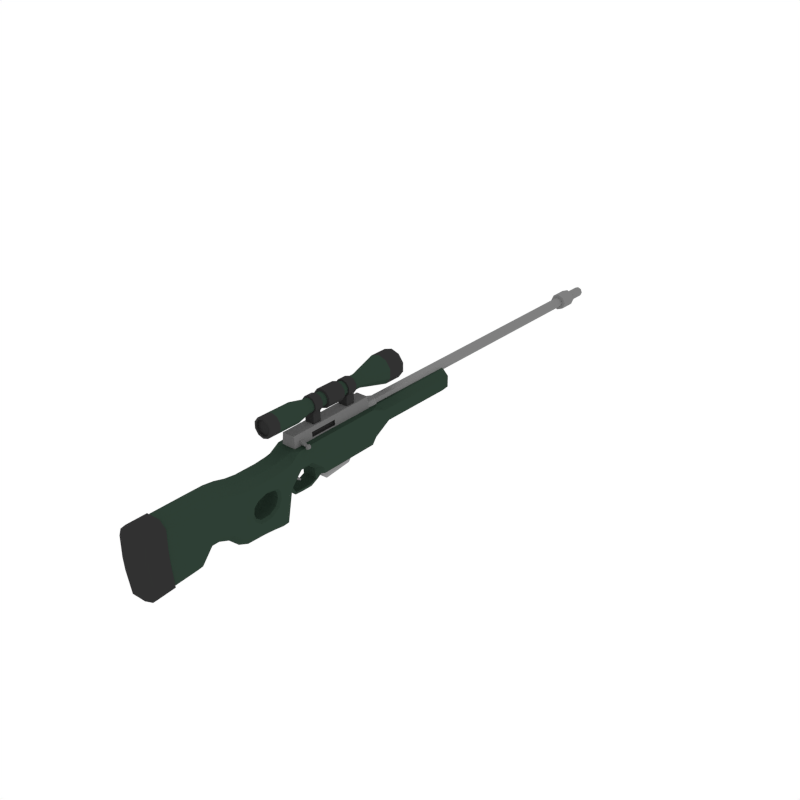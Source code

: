 # Source: SniperRifle.blend  (saved by Blender 2.76.0; exported with 4.5.12 LTS)
import bpy
from mathutils import Matrix  # noqa: F401  (used for matrix-valued properties, if any)

bpy.ops.wm.read_factory_settings(use_empty=True)
scene = bpy.context.scene
scene.name = 'Scene'

# ---- collections
col_collection_1 = bpy.data.collections.new('Collection 1'); scene.collection.children.link(col_collection_1)

# ---- materials (node trees are filled in below, after node groups)
mat_lightwood = bpy.data.materials.new('LightWood')
mat_lightwood.alpha_threshold = 0.0
mat_lightwood.roughness = 0.5
mat_black = bpy.data.materials.new('Black')
mat_black.alpha_threshold = 0.0
mat_black.roughness = 0.5
mat_metal = bpy.data.materials.new('Metal')
mat_metal.alpha_threshold = 0.0
mat_metal.roughness = 0.5
mat_darkwood = bpy.data.materials.new('DarkWood')
mat_darkwood.alpha_threshold = 0.0
mat_darkwood.roughness = 0.5
mat_barrels = bpy.data.materials.new('Barrels')
mat_barrels.alpha_threshold = 0.0
mat_barrels.roughness = 0.5
mat_bulletyellow = bpy.data.materials.new('BulletYellow')
mat_bulletyellow.alpha_threshold = 0.0
mat_bulletyellow.roughness = 0.5
mat_bulletorange = bpy.data.materials.new('BulletOrange')
mat_bulletorange.alpha_threshold = 0.0
mat_bulletorange.roughness = 0.5
mat_trigger = bpy.data.materials.new('Trigger')
mat_trigger.alpha_threshold = 0.0
mat_trigger.roughness = 0.5
mat_barrel = bpy.data.materials.new('Barrel')
mat_barrel.alpha_threshold = 0.0
mat_barrel.roughness = 0.5
mat_green = bpy.data.materials.new('Green')
mat_green.alpha_threshold = 0.0
mat_green.roughness = 0.5
mat_magazine = bpy.data.materials.new('Magazine')
mat_magazine.alpha_threshold = 0.0
mat_magazine.roughness = 0.5

# ---- material node trees
mat_lightwood.use_nodes = True; mat_lightwood.node_tree.nodes.clear()
_N = mat_lightwood.node_tree.nodes; _L = mat_lightwood.node_tree.links
n0 = _N.new('ShaderNodeOutputMaterial'); n0.name = 'Material Output'; n0.location = (300, 300)
n1 = _N.new('ShaderNodeBsdfDiffuse'); n1.name = 'Diffuse BSDF'; n1.location = (10, 300)
n1.inputs[0].default_value = (0.3343, 0.1491, 0.0742, 1.0)
_L.new(n1.outputs[0], n0.inputs[0])
n0.is_active_output = True
mat_black.use_nodes = True; mat_black.node_tree.nodes.clear()
_N = mat_black.node_tree.nodes; _L = mat_black.node_tree.links
n0 = _N.new('ShaderNodeOutputMaterial'); n0.name = 'Material Output'; n0.location = (300, 300)
n1 = _N.new('ShaderNodeBsdfDiffuse'); n1.name = 'Diffuse BSDF'; n1.location = (10, 300)
n1.inputs[0].default_value = (0.03106, 0.03106, 0.03106, 1.0)
_L.new(n1.outputs[0], n0.inputs[0])
n0.is_active_output = True
mat_metal.use_nodes = True; mat_metal.node_tree.nodes.clear()
_N = mat_metal.node_tree.nodes; _L = mat_metal.node_tree.links
n0 = _N.new('ShaderNodeOutputMaterial'); n0.name = 'Material Output'; n0.location = (300, 300)
n1 = _N.new('ShaderNodeBsdfDiffuse'); n1.name = 'Diffuse BSDF'; n1.location = (10, 300)
n1.inputs[0].default_value = (0.1683, 0.1683, 0.1683, 1.0)
n1.inputs[1].default_value = 0.2
_L.new(n1.outputs[0], n0.inputs[0])
n0.is_active_output = True
mat_darkwood.use_nodes = True; mat_darkwood.node_tree.nodes.clear()
_N = mat_darkwood.node_tree.nodes; _L = mat_darkwood.node_tree.links
n0 = _N.new('ShaderNodeOutputMaterial'); n0.name = 'Material Output'; n0.location = (300, 300)
n1 = _N.new('ShaderNodeBsdfDiffuse'); n1.name = 'Diffuse BSDF'; n1.location = (10, 300)
n1.inputs[0].default_value = (0.06372, 0.03752, 0.02152, 1.0)
_L.new(n1.outputs[0], n0.inputs[0])
n0.is_active_output = True
mat_barrels.use_nodes = True; mat_barrels.node_tree.nodes.clear()
_N = mat_barrels.node_tree.nodes; _L = mat_barrels.node_tree.links
n0 = _N.new('ShaderNodeOutputMaterial'); n0.name = 'Material Output'; n0.location = (300, 300)
n1 = _N.new('ShaderNodeBsdfDiffuse'); n1.name = 'Diffuse BSDF'; n1.location = (10, 300)
n1.inputs[0].default_value = (0.4575, 0.4575, 0.4575, 1.0)
_L.new(n1.outputs[0], n0.inputs[0])
n0.is_active_output = True
mat_bulletyellow.use_nodes = True; mat_bulletyellow.node_tree.nodes.clear()
_N = mat_bulletyellow.node_tree.nodes; _L = mat_bulletyellow.node_tree.links
n0 = _N.new('ShaderNodeOutputMaterial'); n0.name = 'Material Output'; n0.location = (300, 300)
n1 = _N.new('ShaderNodeBsdfDiffuse'); n1.name = 'Diffuse BSDF'; n1.location = (10, 300)
n1.inputs[0].default_value = (0.8, 0.5449, 0.1592, 1.0)
_L.new(n1.outputs[0], n0.inputs[0])
n0.is_active_output = True
mat_bulletorange.use_nodes = True; mat_bulletorange.node_tree.nodes.clear()
_N = mat_bulletorange.node_tree.nodes; _L = mat_bulletorange.node_tree.links
n0 = _N.new('ShaderNodeOutputMaterial'); n0.name = 'Material Output'; n0.location = (300, 300)
n1 = _N.new('ShaderNodeBsdfDiffuse'); n1.name = 'Diffuse BSDF'; n1.location = (10, 300)
n1.inputs[0].default_value = (0.8, 0.2306, 0.08853, 1.0)
_L.new(n1.outputs[0], n0.inputs[0])
n0.is_active_output = True
mat_trigger.use_nodes = True; mat_trigger.node_tree.nodes.clear()
_N = mat_trigger.node_tree.nodes; _L = mat_trigger.node_tree.links
n0 = _N.new('ShaderNodeOutputMaterial'); n0.name = 'Material Output'; n0.location = (300, 300)
n1 = _N.new('ShaderNodeBsdfDiffuse'); n1.name = 'Diffuse BSDF'; n1.location = (10, 300)
n1.inputs[0].default_value = (0.2266, 0.2266, 0.2266, 1.0)
_L.new(n1.outputs[0], n0.inputs[0])
n0.is_active_output = True
mat_barrel.use_nodes = True; mat_barrel.node_tree.nodes.clear()
_N = mat_barrel.node_tree.nodes; _L = mat_barrel.node_tree.links
n0 = _N.new('ShaderNodeOutputMaterial'); n0.name = 'Material Output'; n0.location = (300, 300)
n1 = _N.new('ShaderNodeBsdfDiffuse'); n1.name = 'Diffuse BSDF'; n1.location = (10, 300)
n1.inputs[0].default_value = (0.2203, 0.2203, 0.2203, 1.0)
n1.inputs[1].default_value = 0.2083
_L.new(n1.outputs[0], n0.inputs[0])
n0.is_active_output = True
mat_green.use_nodes = True; mat_green.node_tree.nodes.clear()
_N = mat_green.node_tree.nodes; _L = mat_green.node_tree.links
n0 = _N.new('ShaderNodeOutputMaterial'); n0.name = 'Material Output'; n0.location = (300, 300)
n1 = _N.new('ShaderNodeBsdfDiffuse'); n1.name = 'Diffuse BSDF'; n1.location = (10, 300)
n1.inputs[0].default_value = (0.02746, 0.04955, 0.03508, 1.0)
_L.new(n1.outputs[0], n0.inputs[0])
n0.is_active_output = True
mat_magazine.use_nodes = True; mat_magazine.node_tree.nodes.clear()
_N = mat_magazine.node_tree.nodes; _L = mat_magazine.node_tree.links
n0 = _N.new('ShaderNodeOutputMaterial'); n0.name = 'Material Output'; n0.location = (300, 300)
n1 = _N.new('ShaderNodeBsdfDiffuse'); n1.name = 'Diffuse BSDF'; n1.location = (10, 300)
n1.inputs[0].default_value = (0.2738, 0.2738, 0.2738, 1.0)
_L.new(n1.outputs[0], n0.inputs[0])
n0.is_active_output = True

# ---- world
world_world = bpy.data.worlds.new('World'); scene.world = world_world
world_world.color = (1.0, 1.0, 1.0)
world_world.use_sun_shadow = False
world_world.sun_shadow_jitter_overblur = 0.0
world_world.cycles.sampling_method = 'MANUAL'
world_world.cycles.sample_map_resolution = 256

# ---- meshes
me_rifle_001 = bpy.data.meshes.new('Rifle.001')
me_rifle_001.from_pydata([(-0.003671, -1.033, 0.2263), (-0.003671, -0.4783, 0.2263), (0.08582, -1.033, 0.2554), (0.08582, -0.4783, 0.2554), (0.1411, -1.033, 0.3315), (0.1411, -0.4783, 0.3315), (0.1411, -1.033, 0.4256), (0.1411, -0.4783, 0.4256), (0.08582, -1.033, 0.5018), (0.08582, -0.4783, 0.5018), (-0.003671, -1.033, 0.5308), (-0.003671, -0.4783, 0.5308), (-0.09316, -1.033, 0.5018), (-0.09316, -0.4783, 0.5018), (-0.1485, -1.033, 0.4256), (-0.1485, -0.4783, 0.4256), (-0.1485, -1.033, 0.3315), (-0.1485, -0.4783, 0.3315), (-0.09316, -1.033, 0.2554), (-0.09316, -0.4783, 0.2554), (0.05853, -0.2591, 0.293), (-0.003671, -0.2591, 0.2728), (0.09698, -0.2591, 0.3459), (0.09698, -0.2591, 0.4113), (0.05853, -0.2591, 0.4642), (-0.003671, -0.2591, 0.4844), (-0.06587, -0.2591, 0.4642), (-0.1043, -0.2591, 0.4113), (-0.1043, -0.2591, 0.3459), (-0.06587, -0.2591, 0.293), (0.05853, 0.7413, 0.293), (-0.003671, 0.7413, 0.2728), (0.09698, 0.7413, 0.3459), (0.09698, 0.7413, 0.4113), (0.05853, 0.7413, 0.4642), (-0.003671, 0.7413, 0.4844), (-0.06587, 0.7413, 0.4642), (-0.1043, 0.7413, 0.4113), (-0.1043, 0.7413, 0.3459), (-0.06587, 0.7413, 0.293), (0.1277, 1.213, 0.1977), (-0.003671, 1.213, 0.155), (0.209, 1.213, 0.3095), (0.209, 1.213, 0.4477), (0.1277, 1.213, 0.5594), (-0.003671, 1.213, 0.6021), (-0.1351, 1.213, 0.5594), (-0.2163, 1.213, 0.4477), (-0.2163, 1.213, 0.3095), (-0.1351, 1.213, 0.1977), (0.1277, 1.495, 0.1977), (-0.003671, 1.495, 0.155), (0.209, 1.495, 0.3095), (0.209, 1.495, 0.4477), (0.1277, 1.495, 0.5594), (-0.003671, 1.495, 0.6021), (-0.1351, 1.495, 0.5594), (-0.2163, 1.495, 0.4477), (-0.2163, 1.495, 0.3095), (-0.1351, 1.495, 0.1977), (-0.003671, 0.04967, 0.2728), (0.05853, 0.04967, 0.293), (-0.1043, 0.04967, 0.4113), (-0.1043, 0.04967, 0.3459), (0.05853, 0.04967, 0.4642), (-0.003671, 0.04967, 0.4844), (0.09698, 0.04967, 0.3459), (-0.06587, 0.04967, 0.293), (-0.06587, 0.04967, 0.4642), (0.09698, 0.04967, 0.4113), (-0.003671, 0.3563, 0.2728), (-0.1043, 0.3563, 0.4113), (0.05853, 0.3563, 0.4642), (0.05853, 0.3563, 0.293), (-0.1043, 0.3563, 0.3459), (-0.003671, 0.3563, 0.4844), (0.09698, 0.3563, 0.3459), (-0.06587, 0.3563, 0.293), (-0.06587, 0.3563, 0.4642), (0.09698, 0.3563, 0.4113), (0.08181, 0.3536, 0.2609), (0.08181, 0.05232, 0.2609), (-0.142, 0.3536, 0.3336), (-0.142, 0.05232, 0.3336), (-0.003671, 0.3536, 0.524), (-0.003671, 0.05232, 0.524), (0.1346, 0.3536, 0.3336), (0.1346, 0.05232, 0.3336), (-0.08915, 0.3536, 0.2609), (-0.08915, 0.05232, 0.2609), (-0.08915, 0.3536, 0.4962), (-0.08915, 0.05232, 0.4962), (0.1346, 0.3536, 0.4235), (0.1346, 0.05232, 0.4235), (0.08181, 0.05232, 0.4962), (-0.142, 0.05232, 0.4235), (-0.003671, 0.05232, 0.2331), (-0.003671, 0.3536, 0.2331), (-0.142, 0.3536, 0.4235), (0.08181, 0.3536, 0.4962), (0.05853, -0.1941, 0.293), (-0.1043, -0.1941, 0.3459), (-0.003671, -0.1941, 0.4844), (0.09698, -0.1941, 0.3459), (-0.06587, -0.1941, 0.293), (-0.06587, -0.1941, 0.4642), (0.09698, -0.1941, 0.4113), (-0.003671, -0.1941, 0.2728), (-0.1043, -0.1941, 0.4113), (0.05853, -0.1941, 0.4642), (-0.003671, -0.05867, 0.2728), (-0.1043, -0.05867, 0.4113), (0.05853, -0.05867, 0.4642), (0.05853, -0.05867, 0.293), (-0.1043, -0.05867, 0.3459), (-0.003671, -0.05867, 0.4844), (0.09698, -0.05867, 0.3459), (-0.06587, -0.05867, 0.293), (-0.06587, -0.05867, 0.4642), (0.09698, -0.05867, 0.4113), (-0.003671, 0.4579, 0.2728), (-0.1043, 0.4579, 0.4113), (0.05853, 0.4579, 0.4642), (0.05853, 0.4579, 0.293), (-0.1043, 0.4579, 0.3459), (-0.003671, 0.4579, 0.4844), (0.09698, 0.4579, 0.3459), (-0.06587, 0.4579, 0.293), (-0.06587, 0.4579, 0.4642), (0.09698, 0.4579, 0.4113), (-0.003671, 0.5996, 0.2728), (-0.1043, 0.5996, 0.4113), (0.05853, 0.5996, 0.4642), (0.05853, 0.5996, 0.293), (-0.1043, 0.5996, 0.3459), (-0.003671, 0.5996, 0.4844), (0.09698, 0.5996, 0.3459), (-0.06587, 0.5996, 0.293), (-0.06587, 0.5996, 0.4642), (0.09698, 0.5996, 0.4113), (0.0739, 0.6016, 0.2718), (0.0739, 0.4559, 0.2718), (-0.1292, 0.6016, 0.3378), (-0.1292, 0.4559, 0.3378), (-0.003671, 0.6016, 0.5105), (-0.003671, 0.4559, 0.5105), (0.1218, 0.6016, 0.3378), (0.1218, 0.4559, 0.3378), (-0.08124, 0.6016, 0.2718), (-0.08124, 0.4559, 0.2718), (-0.08124, 0.6016, 0.4853), (-0.08124, 0.4559, 0.4853), (0.1218, 0.6016, 0.4194), (0.1218, 0.4559, 0.4194), (0.0739, 0.4559, 0.4853), (-0.1292, 0.4559, 0.4194), (-0.003671, 0.4559, 0.2466), (-0.003671, 0.6016, 0.2466), (-0.1292, 0.6016, 0.4194), (0.0739, 0.6016, 0.4853), (0.0739, 0.6016, 0.08589), (0.0739, 0.4559, 0.08589), (-0.08124, 0.6016, 0.08589), (-0.08124, 0.4559, 0.08589), (-0.003671, 0.4559, 0.06069), (-0.003671, 0.6016, 0.06069), (0.07293, -0.05865, 0.2731), (0.07293, -0.1941, 0.2731), (-0.1276, -0.05865, 0.3383), (-0.1276, -0.1941, 0.3383), (-0.003671, -0.05865, 0.5089), (-0.003671, -0.1941, 0.5089), (0.1203, -0.05865, 0.3383), (0.1203, -0.1941, 0.3383), (-0.08027, -0.05865, 0.2731), (-0.08027, -0.1941, 0.2731), (-0.08027, -0.05865, 0.484), (-0.08027, -0.1941, 0.484), (0.1203, -0.05865, 0.4189), (0.1203, -0.1941, 0.4189), (-0.003671, -0.1941, 0.2483), (-0.1276, -0.1941, 0.4189), (0.07293, -0.1941, 0.484), (-0.003671, -0.05865, 0.2483), (-0.1276, -0.05865, 0.4189), (0.07293, -0.05865, 0.484), (0.07293, -0.05865, 0.07379), (0.07293, -0.1941, 0.07379), (-0.08027, -0.05865, 0.07379), (-0.08027, -0.1941, 0.07379), (-0.003671, -0.1941, 0.0489), (-0.003671, -0.05865, 0.0489), (0.1037, 1.495, 0.2308), (-0.003671, 1.495, 0.196), (0.17, 1.495, 0.3221), (0.17, 1.495, 0.435), (0.1037, 1.495, 0.5263), (-0.003671, 1.495, 0.5612), (-0.111, 1.495, 0.5263), (-0.1774, 1.495, 0.435), (-0.1774, 1.495, 0.3221), (-0.111, 1.495, 0.2308), (0.1037, 1.457, 0.2308), (-0.003671, 1.457, 0.196), (0.17, 1.457, 0.3221), (0.17, 1.457, 0.435), (0.1037, 1.457, 0.5263), (-0.003671, 1.457, 0.5612), (-0.111, 1.457, 0.5263), (-0.1774, 1.457, 0.435), (-0.1774, 1.457, 0.3221), (-0.111, 1.457, 0.2308), (-0.003671, -1.033, 0.2604), (0.06579, -1.033, 0.283), (0.1087, -1.033, 0.3421), (0.1087, -1.033, 0.4151), (0.06579, -1.033, 0.4742), (-0.003671, -1.033, 0.4967), (-0.07313, -1.033, 0.4742), (-0.1161, -1.033, 0.4151), (-0.1161, -1.033, 0.3421), (-0.07313, -1.033, 0.283), (-0.003671, -0.9976, 0.2604), (0.06579, -0.9976, 0.283), (0.1087, -0.9976, 0.3421), (0.1087, -0.9976, 0.4151), (0.06579, -0.9976, 0.4742), (-0.003671, -0.9976, 0.4967), (-0.07313, -0.9976, 0.4742), (-0.1161, -0.9976, 0.4151), (-0.1161, -0.9976, 0.3421), (-0.07313, -0.9976, 0.283), (-0.003671, -0.8606, 0.2263), (0.08582, -0.8606, 0.2554), (0.1411, -0.8606, 0.3315), (0.1411, -0.8606, 0.4256), (0.08582, -0.8606, 0.5018), (-0.003671, -0.8606, 0.5308), (-0.09316, -0.8606, 0.5018), (-0.1485, -0.8606, 0.4256), (-0.1485, -0.8606, 0.3315), (-0.09316, -0.8606, 0.2554), (0.2052, -2.16, -0.1501), (0.2052, -2.16, -0.4196), (0.2052, -1.983, -0.4243), (0.2052, -1.983, -0.1501), (0.1143, -1.983, -0.05924), (0.1143, -2.16, -0.05924), (0.2052, -2.342, -0.151), (0.2052, -2.342, -0.4201), (0.2052, -2.16, -0.6014), (0.2052, -1.983, -0.6061), (0.2052, -1.801, -0.4384), (0.2052, -1.801, -0.1774), (0.1143, -2.342, -0.06013), (0.1143, -1.804, -0.08247), (-0.0003922, -2.16, -0.05924), (-0.0003922, -1.983, -0.05924), (0.2052, -2.831, -0.1558), (0.2052, -2.831, -0.4361), (0.2052, -2.342, -0.602), (0.2052, -1.802, -0.6218), (0.2052, -2.16, -0.7051), (0.2052, -1.984, -0.7051), (0.2052, -1.623, -0.4628), (0.2052, -1.634, -0.2215), (-0.0003922, -2.342, -0.06013), (0.1143, -2.831, -0.06493), (-0.0003922, -1.804, -0.08247), (-0.1151, -1.983, -0.05924), (-0.1151, -2.16, -0.05924), (0.2185, -2.836, -0.1365), (0.2185, -2.836, -0.4316), (0.2052, -2.822, -0.6177), (0.2052, -2.342, -0.7086), (0.2052, -1.632, -0.6452), (0.2052, -1.803, -0.7574), (0.1143, -2.16, -0.796), (0.1143, -1.985, -0.796), (0.1143, -1.634, -0.1275), (0.2052, -1.441, -0.4709), (0.2052, -1.451, -0.2412), (-0.1151, -2.342, -0.06013), (-0.0003922, -2.831, -0.06493), (0.1145, -2.836, -0.04077), (-0.1151, -1.804, -0.08247), (-0.0003922, -1.634, -0.1275), (-0.206, -2.16, -0.1501), (-0.206, -1.983, -0.1501), (0.2185, -2.826, -0.6229), (0.2185, -3.154, -0.1396), (0.2185, -3.154, -0.442), (0.2052, -2.812, -0.7269), (0.2052, -2.342, -0.9299), (0.2052, -1.472, -0.6565), (0.2052, -1.456, -0.5351), (0.2052, -1.669, -0.8841), (-0.0003922, -2.16, -0.796), (-0.0003922, -1.985, -0.796), (0.1143, -1.455, -0.1503), (0.2052, -1.372, -0.4598), (-0.1151, -2.831, -0.06493), (-0.206, -2.342, -0.151), (-0.0003922, -2.836, -0.04077), (-0.1151, -1.634, -0.1275), (-0.0003922, -1.455, -0.1503), (-0.206, -1.983, -0.4243), (-0.206, -2.16, -0.4196), (0.2185, -2.815, -0.7378), (0.2185, -3.139, -0.6331), (0.1145, -3.154, -0.04388), (0.1145, -3.25, -0.1405), (0.1145, -3.25, -0.4452), (0.2052, -2.789, -0.9634), (0.2052, -1.501, -0.9823), (0.1746, -1.429, -0.6452), (0.1143, -1.829, -0.8586), (0.1143, -1.673, -1.006), (0.1143, -2.251, -0.9233), (-0.0003922, -2.251, -0.9233), (-0.1151, -2.16, -0.796), (-0.1151, -1.985, -0.796), (-0.0003922, -1.829, -0.8586), (0.1143, -1.105, -0.1487), (0.2052, -1.1, -0.2396), (0.2052, -1.203, -0.4035), (-0.206, -2.831, -0.1558), (-0.1153, -2.836, -0.04077), (-0.206, -2.342, -0.4201), (-0.0003922, -3.154, -0.04388), (-0.1151, -1.455, -0.1503), (-0.206, -1.801, -0.1774), (-0.206, -1.634, -0.2215), (-0.0003922, -1.105, -0.1487), (-0.206, -1.801, -0.4384), (-0.206, -1.983, -0.6061), (-0.206, -2.16, -0.6014), (0.2185, -2.791, -0.9869), (0.2185, -3.121, -0.7496), (0.1145, -3.235, -0.6355), (-0.0003922, -3.25, -0.1405), (-0.0003922, -3.25, -0.4452), (0.1143, -2.78, -1.054), (0.1143, -2.341, -1.021), (0.2052, -1.44, -0.7444), (0.1746, -1.415, -0.546), (0.1746, -1.402, -0.7171), (-0.0003922, -1.673, -1.006), (-0.1151, -2.251, -0.9233), (-0.0003922, -2.341, -1.021), (-0.206, -2.16, -0.7051), (-0.206, -1.984, -0.7051), (-0.1151, -1.829, -0.8586), (0.2052, -0.919, -0.2232), (0.1746, -1.346, -0.4845), (-0.206, -2.831, -0.4361), (-0.1153, -3.154, -0.04388), (-0.206, -2.342, -0.602), (-0.1151, -1.105, -0.1487), (-0.206, -1.623, -0.4628), (0.1143, -0.9243, -0.1317), (-0.0003922, -0.9243, -0.1317), (-0.206, -1.802, -0.6218), (0.2185, -3.081, -1.009), (0.1145, -3.217, -0.754), (-0.1153, -3.25, -0.1405), (-0.1153, -3.25, -0.4452), (-0.0003922, -3.235, -0.6355), (-0.0003922, -2.78, -1.054), (0.1143, -1.516, -1.073), (0.2052, -1.339, -0.8215), (-0.0003922, -1.429, -0.6452), (-0.0003922, -1.415, -0.546), (-0.0003922, -1.402, -0.7171), (-0.1151, -1.673, -1.006), (-0.0003922, -1.516, -1.073), (-0.1151, -2.341, -1.021), (-0.206, -2.342, -0.9299), (-0.206, -1.803, -0.7574), (0.2052, -1.088, -0.423), (0.2052, -1.021, -0.4373), (0.2052, -0.9096, -0.412), (0.1746, -1.204, -0.4385), (-0.206, -2.822, -0.6177), (-0.2193, -2.836, -0.4316), (-0.2193, -2.836, -0.1365), (-0.2193, -3.154, -0.1396), (-0.206, -2.342, -0.7086), (-0.1151, -0.9243, -0.1317), (-0.206, -1.1, -0.2396), (-0.206, -1.451, -0.2412), (-0.206, -1.441, -0.4709), (-0.206, -1.632, -0.6452), (0.1143, -0.7776, -0.1045), (-0.0003922, -0.7776, -0.1045), (0.1145, -2.782, -1.082), (0.1145, -3.177, -1.016), (0.1145, -3.067, -1.104), (-0.0003922, -3.217, -0.754), (-0.2193, -3.154, -0.442), (-0.1153, -3.235, -0.6355), (-0.0003922, -2.782, -1.082), (-0.1151, -2.78, -1.054), (0.2052, -1.196, -0.9952), (0.1143, -1.216, -1.085), (0.1746, -1.318, -0.7801), (-0.0003922, -1.346, -0.4845), (-0.1754, -1.415, -0.546), (-0.1754, -1.429, -0.6452), (-0.0003922, -1.318, -0.7801), (-0.1754, -1.402, -0.7171), (-0.206, -1.669, -0.8841), (-0.1151, -1.516, -1.073), (-0.0003922, -1.216, -1.085), (0.2052, -0.7694, -0.1955), (0.1746, -1.108, -0.4544), (0.2052, -0.9752, -0.4999), (0.2052, -0.7534, -0.3656), (-0.0003922, -1.204, -0.4385), (-0.206, -2.812, -0.7269), (-0.2193, -2.826, -0.6229), (-0.1151, -0.7776, -0.1045), (-0.206, -0.919, -0.2232), (-0.206, -1.203, -0.4035), (-0.206, -1.372, -0.4598), (-0.206, -1.456, -0.5351), (-0.206, -1.472, -0.6565), (0.1063, -0.6883, -0.08423), (-0.0003922, -0.6883, -0.08423), (-0.0003922, -3.177, -1.016), (-0.0003922, -3.067, -1.104), (-0.1153, -3.217, -0.754), (-0.1153, -2.782, -1.082), (-0.206, -2.789, -0.9634), (0.1143, -1.035, -1.103), (0.2052, -1.15, -0.8155), (0.1746, -1.16, -0.7752), (-0.1754, -1.346, -0.4845), (-0.0003922, -1.16, -0.7752), (-0.1754, -1.318, -0.7801), (-0.206, -1.501, -0.9823), (-0.1151, -1.216, -1.085), (-0.0003922, -1.035, -1.103), (0.1976, -0.5974, -0.07988), (0.1746, -1.052, -0.4661), (0.2052, -0.9181, -0.6042), (0.2052, -0.7721, -0.5608), (0.2052, -0.5732, -0.3399), (0.2052, -0.5888, -0.174), (-0.0003922, -1.108, -0.4544), (-0.1754, -1.204, -0.4385), (-0.2193, -2.815, -0.7378), (-0.2193, -3.139, -0.6331), (-0.1071, -0.6883, -0.08423), (-0.206, -0.7694, -0.1955), (-0.206, -0.9096, -0.412), (-0.206, -1.021, -0.4373), (-0.206, -1.088, -0.423), (0.1156, -0.5974, -0.07201), (-0.1153, -3.177, -1.016), (-0.1153, -3.067, -1.104), (-0.2193, -3.121, -0.7496), (-0.2193, -2.791, -0.9869), (0.2052, -1.014, -1.014), (0.1746, -1.05, -0.7043), (-0.0003922, -1.05, -0.7043), (-0.1754, -1.16, -0.7752), (-0.206, -1.44, -0.7444), (-0.206, -1.196, -0.9952), (-0.1151, -1.035, -1.103), (-0.0003922, -0.8761, -1.126), (0.1143, -0.8761, -1.126), (-0.0003922, -1.052, -0.4661), (0.2052, -0.9683, -0.6128), (0.1746, -1.013, -0.5172), (0.2052, -0.8597, -1.037), (0.2052, -0.3723, -0.3386), (0.2052, -0.3761, -0.1634), (-0.1754, -1.108, -0.4544), (-0.1163, -0.5974, -0.07201), (-0.1983, -0.5974, -0.07988), (-0.206, -0.7534, -0.3656), (-0.206, -0.9752, -0.4999), (-0.0003922, -0.599, -0.07676), (-0.2193, -3.081, -1.009), (0.2052, -1.019, -0.7288), (0.1746, -1.008, -0.6095), (-0.0003922, -1.008, -0.6095), (-0.1754, -1.05, -0.7043), (-0.206, -1.339, -0.8215), (-0.1151, -0.8761, -1.126), (-0.0003922, -0.7697, -1.05), (0.1143, -0.7697, -1.05), (0.1976, -0.3781, -0.06892), (-0.0003922, -1.013, -0.5172), (-0.1754, -1.052, -0.4661), (0.1143, -0.565, -0.4308), (0.1143, -0.6962, -0.6853), (0.1143, -0.3704, -0.4295), (0.2052, -0.1905, -0.3369), (0.2052, -0.1944, -0.158), (-0.206, -0.5888, -0.174), (-0.206, -0.5732, -0.3399), (-0.206, -0.7721, -0.5608), (-0.206, -0.9181, -0.6042), (0.1156, -0.3781, -0.06104), (0.09836, -0.5975, 0.1058), (-0.1754, -1.008, -0.6095), (-0.206, -1.15, -0.8155), (-0.206, -1.014, -1.014), (-0.206, -0.8597, -1.037), (-0.1151, -0.7697, -1.05), (-0.0003922, -0.6962, -0.6853), (0.1976, -0.1963, -0.06371), (-0.1754, -1.013, -0.5172), (0.1143, -0.6723, -0.5208), (0.1143, -0.254, -0.5161), (-0.0003922, -0.565, -0.4308), (-0.0003922, -0.3704, -0.4295), (0.2052, -0.1587, -0.5184), (0.2052, 0.8798, -0.1518), (0.2052, 0.9031, -0.3269), (-0.09915, -0.5975, 0.1058), (-0.1163, -0.3781, -0.06104), (-0.1983, -0.3781, -0.06892), (-0.206, -0.3761, -0.1634), (-0.206, -0.3723, -0.3386), (-0.206, -0.9683, -0.6128), (-0.0003922, -0.5975, 0.1058), (-0.206, -1.019, -0.7288), (-0.1151, -0.6962, -0.6853), (-0.0003922, -0.6272, -0.7533), (0.1143, -0.6272, -0.7533), (0.1976, 0.8529, -0.05748), (-0.0003922, -0.6723, -0.5208), (0.1143, -0.6659, -0.6391), (-0.0003922, -0.254, -0.5161), (-0.1151, -0.565, -0.4308), (-0.1151, -0.3704, -0.4295), (0.2052, 0.8917, -0.5091), (0.2052, 1.216, -0.3265), (0.2052, 1.108, -0.152), (-0.1984, -0.1963, -0.06371), (-0.206, -0.1944, -0.158), (-0.206, -0.1905, -0.3369), (0.1155, -0.1963, -0.05561), (0.09836, 0.8529, 0.1284), (-0.0003923, 0.8529, 0.1284), (-0.1151, -0.6272, -0.7533), (-0.0003922, -0.4784, -0.7611), (0.1143, -0.4784, -0.7611), (0.1143, -0.6161, -0.7192), (0.1155, 0.8529, -0.04938), (-0.0003922, -0.6659, -0.6391), (-0.1151, -0.6723, -0.5208), (0.2052, -0.1462, -0.6048), (-0.1151, -0.254, -0.5161), (-0.0003922, -0.2396, -0.6092), (0.1143, -0.2396, -0.6092), (0.2052, 0.8359, -0.5946), (0.2052, 2.548, -0.3306), (0.2052, 2.55, -0.1535), (-0.09915, 0.8529, 0.1284), (-0.1163, -0.1963, -0.05561), (-0.1984, 0.8529, -0.05748), (-0.206, 0.8798, -0.1518), (-0.206, 0.9031, -0.3269), (-0.206, -0.1587, -0.5184), (0.07621, 0.8529, 0.01091), (0.0745, 0.8529, 0.01505), (0.07315, 0.8529, 0.01561), (-0.1151, -0.4784, -0.7611), (-0.1151, -0.6659, -0.6391), (-0.1151, -0.6161, -0.7192), (-0.0003922, -0.3237, -0.7614), (0.1143, -0.3237, -0.7614), (0.1143, -0.4795, -0.7252), (-0.0003922, -0.6161, -0.7192), (0.1063, 0.9438, -0.05714), (-0.1151, -0.2396, -0.6092), (-0.0003922, -0.2352, -0.6856), (0.1143, -0.2352, -0.6856), (0.1143, 1.257, -0.4175), (0.1143, 0.9391, -0.6308), (0.1143, -0.1233, -0.6518), (0.1143, 2.551, -0.06261), (0.1143, 1.035, -0.06098), (0.1143, 2.547, -0.4215), (-0.0003923, 2.615, -0.3305), (-0.07151, 0.8529, 0.01934), (-0.08184, 0.8529, 0.01505), (-0.09497, 0.8529, -0.01663), (-0.1163, 0.8529, -0.04938), (-0.206, 1.108, -0.152), (-0.206, 1.216, -0.3265), (-0.206, 0.8917, -0.5091), (-0.0003923, 0.8536, 0.04604), (0.1012, 0.8531, -0.04941), (-0.1151, -0.3237, -0.7614), (-0.1151, -0.4795, -0.7252), (-0.0003922, -0.2047, -0.7045), (0.1143, -0.2047, -0.7045), (0.1143, -0.3355, -0.7275), (-0.0003922, -0.4795, -0.7252), (0.1007, 0.9391, -0.05674), (-0.206, -0.1462, -0.6048), (-0.1151, -0.2352, -0.6856), (-0.0003922, -0.3355, -0.7275), (0.1143, 1.093, -0.4718), (0.1143, 0.7755, -0.6422), (-0.0003923, 2.616, -0.1518), (0.02727, 2.6, -0.1303), (0.05287, 2.589, -0.1197), (0.05855, 2.583, -0.1059), (0.09855, 1.035, -0.06098), (0.07608, 2.551, -0.06261), (0.07542, 1.073, -0.06102), (0.09843, 1.038, -0.06098), (-0.0003923, 1.257, -0.4175), (-0.0003923, 2.547, -0.4215), (-0.003672, 0.8536, 0.04741), (-0.1085, 0.853, -0.0494), (-0.1081, 0.9428, -0.05714), (-0.1081, 0.9342, -0.05632), (-0.1085, 0.946, -0.05845), (-0.206, 2.55, -0.1535), (-0.206, 2.548, -0.3306), (-0.206, 0.8359, -0.5946), (-0.1151, -0.2047, -0.7045), (-0.1151, -0.3355, -0.7275), (-0.0003922, -0.1233, -0.6518), (0.1007, 0.9438, -0.05714), (-0.1151, -0.1233, -0.6518), (-0.0003923, 1.093, -0.4718), (-0.0003923, 0.7755, -0.6422), (-0.0003923, 0.9391, -0.6308), (0.07629, 2.551, -0.06312), (-0.0003923, 2.609, -0.1417), (-0.1151, 1.257, -0.4175), (-0.1151, 2.547, -0.4215), (-0.1078, 0.952, -0.05748), (-0.1151, 1.035, -0.06098), (-0.1151, 2.551, -0.06261), (-0.1151, 0.9391, -0.6308), (-0.1151, 1.093, -0.4718), (-0.1151, 0.7755, -0.6422), (-0.02057, 2.605, -0.1361), (-0.003672, 2.61, -0.1431), (-0.06901, 2.577, -0.09843), (-0.06021, 2.587, -0.1197), (-0.1059, 1.035, -0.06098), (-0.08342, 2.551, -0.06261), (-0.1058, 1.038, -0.06098), (-0.08276, 1.073, -0.06102), (-0.08363, 2.551, -0.06312), (0.05781, 2.551, -0.06261), (-0.0003923, 2.551, -0.06261), (-0.0003923, 1.608, -0.0616), (0.05435, 1.608, -0.0616), (0.05739, 1.608, -0.0616), (0.05802, 2.551, -0.06312), (0.03995, 2.583, -0.1067), (-0.0003923, 2.595, -0.1235), (-0.06515, 2.551, -0.06261), (-0.06473, 1.608, -0.0616), (-0.04729, 1.608, -0.0616), (-0.003667, 2.596, -0.1248), (-0.04729, 2.583, -0.1067), (-0.06536, 2.551, -0.06312), (-0.003672, 5.894, -0.1431), (0.05287, 5.894, -0.1197), (-0.06021, 5.894, -0.1197), (-0.003672, 5.894, -0.1972), (0.09116, 5.894, -0.1579), (0.07629, 5.894, -0.06312), (-0.08363, 5.894, -0.06312), (-0.0985, 5.894, -0.1579), (0.1304, 5.894, -0.06312), (-0.003672, 6.178, -0.1972), (0.09116, 6.178, -0.1579), (0.05287, 5.894, -0.006577), (0.05287, 1.073, -0.006577), (-0.06021, 1.073, -0.006577), (-0.06021, 5.894, -0.006577), (-0.1378, 5.894, -0.06312), (-0.0985, 6.178, -0.1579), (0.09116, 5.894, 0.03171), (0.1304, 6.178, -0.06312), (-0.003672, 6.178, -0.1436), (0.05326, 6.178, -0.12), (-0.003672, 5.894, 0.01684), (-0.003672, 1.073, 0.01684), (0.06915, 1.038, 0.009706), (-0.0765, 1.038, 0.009706), (-0.0985, 5.894, 0.03171), (-0.1378, 6.178, -0.06312), (-0.0606, 6.178, -0.12), (-0.003672, 5.894, 0.07099), (0.09116, 6.178, 0.03171), (0.07684, 6.178, -0.06312), (-0.003671, 6.538, -0.1436), (0.05326, 6.538, -0.12), (-0.003672, 1.038, 0.03987), (-0.0985, 6.178, 0.03171), (-0.08418, 6.178, -0.06312), (-0.0606, 6.538, -0.12), (-0.003672, 6.178, 0.07099), (0.05326, 6.178, -0.006187), (0.07684, 6.538, -0.06312), (-0.003671, 6.538, -0.1248), (0.03995, 6.538, -0.1067), (-0.0606, 6.178, -0.006187), (-0.08418, 6.538, -0.06312), (-0.04729, 6.538, -0.1067), (-0.003672, 6.178, 0.01739), (0.05326, 6.538, -0.006187), (0.05802, 6.538, -0.06312), (-0.0606, 6.538, -0.006187), (-0.06536, 6.538, -0.06312), (-0.003671, 6.538, 0.01739), (0.03995, 6.538, -0.0195), (-0.04729, 6.538, -0.0195), (-0.003671, 6.538, -0.001427), (0.03996, 1.608, -0.0195), (-0.04729, 1.608, -0.0195), (-0.003666, 1.608, -0.001427), (-0.0557, -0.5451, -0.5102), (-0.0557, -0.546, -0.3824), (-0.0557, -0.4917, -0.4951), (-0.0557, -0.4908, -0.3824), (0.01752, -0.5451, -0.5102), (0.01752, -0.546, -0.3824), (0.01752, -0.4917, -0.4951), (0.01752, -0.4908, -0.3824), (-0.0469, -0.4834, -0.5749), (-0.0469, -0.5143, -0.6046), (0.008711, -0.4834, -0.5749), (0.008711, -0.5143, -0.6046), (-0.03122, -0.4094, -0.6494), (-0.03122, -0.4272, -0.6666), (0.01132, -0.4094, -0.6494), (0.01132, -0.4272, -0.6666), (-0.06944, -0.03736, -0.7633), (-0.0994, 0.03047, -0.756), (-0.06944, 0.03703, -0.8239), (-0.06944, -0.06461, -0.4812), (-0.06944, -0.003341, -0.406), (-0.0994, 0.003224, -0.4739), (-0.06944, 0.5515, -0.6995), (-0.06944, 0.4902, -0.7747), (-0.0994, 0.4836, -0.7068), (-0.06944, 0.4498, -0.3568), (-0.06944, 0.5242, -0.4174), (-0.0994, 0.4564, -0.4247), (0.05499, -0.03736, -0.7633), (0.05499, 0.03703, -0.8239), (0.08495, 0.03047, -0.756), (0.05499, -0.003341, -0.406), (0.05499, -0.06461, -0.4812), (0.08495, 0.003224, -0.4739), (0.08495, 0.4836, -0.7068), (0.05499, 0.4902, -0.7747), (0.05499, 0.5515, -0.6995), (0.05499, 0.4498, -0.3568), (0.08495, 0.4564, -0.4247), (0.05499, 0.5242, -0.4174), (0.0338, -0.5064, -0.008979), (0.0338, -0.4526, -0.008979), (0.04704, -0.5064, 0.03735), (0.04704, -0.4526, 0.03735), (0.2075, -0.4625, -0.05026), (0.2078, -0.4957, -0.05016), (0.2151, -0.4623, -0.02459), (0.2154, -0.4955, -0.02449), (0.2209, -0.4533, -0.07442), (0.2214, -0.5046, -0.07409), (0.2398, -0.453, -0.01205), (0.2403, -0.5043, -0.01171), (0.2483, -0.4531, -0.07229), (0.2487, -0.5044, -0.0721), (0.2612, -0.4528, -0.02883), (0.2617, -0.5041, -0.02864), (0.2655, -0.4623, -0.06609), (0.2659, -0.4949, -0.06605), (0.272, -0.4621, -0.0432), (0.2724, -0.4947, -0.04315), (0.04042, -0.4526, 0.01419), (0.04042, -0.5064, 0.01419), (0.2113, -0.4565, -0.03743), (0.2116, -0.5015, -0.03732), (0.2303, -0.4437, -0.04323), (0.2308, -0.5148, -0.0429), (0.2547, -0.4434, -0.05056), (0.2552, -0.5145, -0.05037), (0.2687, -0.4573, -0.05465), (0.2691, -0.4997, -0.0546), (0.1053, -0.5057, -0.02901), (0.118, -0.5056, 0.01456), (0.1178, -0.4529, 0.01449), (0.1051, -0.453, -0.02908), (0.1114, -0.4491, -0.007297), (0.1116, -0.5095, -0.007227), (0.1119, -0.266, -0.0356), (0.1056, -0.266, 0.03973), (0.1056, 0.1756, 0.04449), (0.1119, 0.1756, -0.03438), (0.06974, -0.2659, 0.03629), (0.06974, 0.1757, 0.04104), (0.07603, 0.1757, -0.03783), (0.07603, -0.2659, -0.03905), (0.05642, -0.2455, 0.02729), (0.05642, 0.1553, 0.03108), (0.06142, 0.1553, -0.03411), (0.06143, -0.2455, -0.03508), (0.0004418, -0.01818, 0.03467), (-0.002265, -0.2629, 0.03676), (-0.02419, -0.01818, 0.02446), (-0.02759, -0.2629, 0.02627), (-0.0344, -0.01818, -0.0001834), (-0.03808, -0.2629, 0.000938), (-0.02419, -0.01818, -0.02483), (-0.02759, -0.2629, -0.02439), (0.0004418, -0.01818, -0.03503), (-0.002265, -0.2629, -0.03488), (0.02508, -0.01818, -0.02483), (0.02306, -0.2629, -0.02439), (0.03528, -0.01818, -0.0001834), (0.03355, -0.2629, 0.000938), (0.02508, -0.01818, 0.02446), (0.02306, -0.2629, 0.02627), (0.0004418, 0.002805, 0.0261), (-0.01814, 0.002805, 0.0184), (-0.02583, 0.002805, -0.0001834), (-0.01814, 0.002805, -0.01877), (0.0004418, 0.002805, -0.02646), (0.01902, 0.002805, -0.01877), (0.02671, 0.002805, -0.0001834), (0.01902, 0.002805, 0.0184), (0.0004418, 0.06802, 0.0261), (-0.01814, 0.06802, 0.0184), (-0.02583, 0.06802, -0.0001834), (-0.01814, 0.06802, -0.01877), (0.0004418, 0.06802, -0.02646), (0.01902, 0.06802, -0.01877), (0.02671, 0.06802, -0.0001834), (0.01902, 0.06802, 0.0184), (0.0004418, 0.06802, 0.0204), (-0.01411, 0.06802, 0.01437), (-0.02014, 0.06802, -0.0001834), (-0.01411, 0.06802, -0.01474), (0.0004418, 0.06802, -0.02077), (0.01499, 0.06802, -0.01474), (0.02102, 0.06802, -0.0001834), (0.01499, 0.06802, 0.01437), (0.0004418, 0.1209, 0.01575), (-0.01082, 0.1209, 0.01108), (-0.01549, 0.1209, -0.0001834), (-0.01082, 0.1209, -0.01145), (0.0004418, 0.1209, -0.01612), (0.01171, 0.1209, -0.01145), (0.01637, 0.1209, -0.0001834), (0.01171, 0.1209, 0.01108), (0.0004418, 0.1704, -0.0001834)], [], [(232, 1, 3, 233), (233, 3, 5, 234), (234, 5, 7, 235), (235, 7, 9, 236), (236, 9, 11, 237), (237, 11, 13, 238), (238, 13, 15, 239), (239, 15, 17, 240), (17, 15, 27, 28), (241, 19, 1, 232), (240, 17, 19, 241), (14, 16, 220, 219), (133, 130, 31, 30), (15, 13, 26, 27), (13, 11, 25, 26), (11, 9, 24, 25), (9, 7, 23, 24), (3, 1, 21, 20), (7, 5, 22, 23), (5, 3, 20, 22), (1, 19, 29, 21), (19, 17, 28, 29), (38, 37, 47, 48), (134, 131, 37, 38), (135, 132, 34, 35), (136, 133, 30, 32), (137, 134, 38, 39), (138, 135, 35, 36), (139, 136, 32, 33), (130, 137, 39, 31), (131, 138, 36, 37), (132, 139, 33, 34), (45, 44, 54, 55), (35, 34, 44, 45), (32, 30, 40, 42), (39, 38, 48, 49), (36, 35, 45, 46), (33, 32, 42, 43), (31, 39, 49, 41), (37, 36, 46, 47), (34, 33, 43, 44), (30, 31, 41, 40), (52, 50, 192, 194), (42, 40, 50, 52), (49, 48, 58, 59), (46, 45, 55, 56), (43, 42, 52, 53), (41, 49, 59, 51), (47, 46, 56, 57), (44, 43, 53, 54), (40, 41, 51, 50), (48, 47, 57, 58), (112, 119, 69, 64), (111, 118, 68, 62), (110, 117, 67, 60), (119, 116, 66, 69), (118, 115, 65, 68), (117, 114, 63, 67), (116, 113, 61, 66), (115, 112, 64, 65), (114, 111, 62, 63), (113, 110, 60, 61), (64, 69, 93, 94), (77, 70, 97, 88), (65, 64, 94, 85), (70, 73, 80, 97), (78, 71, 98, 90), (66, 61, 81, 87), (71, 74, 82, 98), (79, 72, 99, 92), (67, 63, 83, 89), (72, 75, 84, 99), (94, 93, 92, 99), (95, 91, 90, 98), (96, 89, 88, 97), (93, 87, 86, 92), (91, 85, 84, 90), (89, 83, 82, 88), (87, 81, 80, 86), (85, 94, 99, 84), (83, 95, 98, 82), (81, 96, 97, 80), (63, 62, 95, 83), (76, 79, 92, 86), (62, 68, 91, 95), (61, 60, 96, 81), (75, 78, 90, 84), (60, 67, 89, 96), (74, 77, 88, 82), (69, 66, 87, 93), (73, 76, 86, 80), (68, 65, 85, 91), (20, 21, 107, 100), (28, 27, 108, 101), (25, 24, 109, 102), (22, 20, 100, 103), (29, 28, 101, 104), (26, 25, 102, 105), (23, 22, 103, 106), (21, 29, 104, 107), (27, 26, 105, 108), (24, 23, 106, 109), (102, 109, 182, 171), (114, 117, 174, 168), (109, 106, 179, 182), (101, 108, 181, 169), (113, 116, 172, 166), (108, 105, 177, 181), (100, 107, 180, 167), (112, 115, 170, 185), (107, 104, 175, 180), (119, 112, 185, 178), (72, 79, 129, 122), (71, 78, 128, 121), (70, 77, 127, 120), (79, 76, 126, 129), (78, 75, 125, 128), (77, 74, 124, 127), (76, 73, 123, 126), (75, 72, 122, 125), (74, 71, 121, 124), (73, 70, 120, 123), (126, 123, 141, 147), (131, 134, 142, 158), (139, 132, 159, 152), (127, 124, 143, 149), (132, 135, 144, 159), (128, 125, 145, 151), (133, 136, 146, 140), (129, 126, 147, 153), (134, 137, 148, 142), (120, 127, 149, 156), (154, 153, 152, 159), (155, 151, 150, 158), (140, 141, 161, 160), (153, 147, 146, 152), (151, 145, 144, 150), (149, 143, 142, 148), (147, 141, 140, 146), (145, 154, 159, 144), (143, 155, 158, 142), (148, 157, 165, 162), (138, 131, 158, 150), (130, 133, 140, 157), (125, 122, 154, 145), (137, 130, 157, 148), (122, 129, 153, 154), (124, 121, 155, 143), (136, 139, 152, 146), (121, 128, 151, 155), (123, 120, 156, 141), (135, 138, 150, 144), (164, 163, 162, 165), (161, 164, 165, 160), (156, 149, 163, 164), (157, 140, 160, 165), (141, 156, 164, 161), (149, 148, 162, 163), (166, 167, 187, 186), (169, 181, 184, 168), (171, 182, 185, 170), (173, 167, 166, 172), (175, 169, 168, 174), (177, 171, 170, 176), (179, 173, 172, 178), (175, 174, 188, 189), (181, 177, 176, 184), (182, 179, 178, 185), (115, 118, 176, 170), (103, 100, 167, 173), (116, 119, 178, 172), (104, 101, 169, 175), (117, 110, 183, 174), (105, 102, 171, 177), (110, 113, 166, 183), (118, 111, 184, 176), (106, 103, 173, 179), (111, 114, 168, 184), (187, 190, 191, 186), (190, 189, 188, 191), (183, 166, 186, 191), (167, 180, 190, 187), (174, 183, 191, 188), (180, 175, 189, 190), (200, 199, 209, 210), (59, 58, 200, 201), (56, 55, 197, 198), (53, 52, 194, 195), (51, 59, 201, 193), (57, 56, 198, 199), (54, 53, 195, 196), (50, 51, 193, 192), (58, 57, 199, 200), (55, 54, 196, 197), (202, 203, 211, 210, 209, 208, 207, 206, 205, 204), (197, 196, 206, 207), (194, 192, 202, 204), (201, 200, 210, 211), (198, 197, 207, 208), (195, 194, 204, 205), (193, 201, 211, 203), (199, 198, 208, 209), (196, 195, 205, 206), (192, 193, 203, 202), (221, 212, 222, 231), (12, 14, 219, 218), (10, 12, 218, 217), (8, 10, 217, 216), (6, 8, 216, 215), (0, 2, 213, 212), (4, 6, 215, 214), (2, 4, 214, 213), (18, 0, 212, 221), (16, 18, 221, 220), (222, 223, 224, 225, 226, 227, 228, 229, 230, 231), (218, 219, 229, 228), (215, 216, 226, 225), (212, 213, 223, 222), (219, 220, 230, 229), (216, 217, 227, 226), (213, 214, 224, 223), (220, 221, 231, 230), (217, 218, 228, 227), (214, 215, 225, 224), (16, 240, 241, 18), (18, 241, 232, 0), (14, 239, 240, 16), (12, 238, 239, 14), (10, 237, 238, 12), (8, 236, 237, 10), (6, 235, 236, 8), (4, 234, 235, 6), (2, 233, 234, 4), (0, 232, 233, 2), (242, 243, 244, 245), (242, 245, 246, 247), (248, 249, 243, 242), (244, 243, 250, 251), (245, 244, 252, 253), (247, 254, 248, 242), (256, 247, 246, 257), (248, 258, 259, 249), (243, 249, 260, 250), (252, 244, 251, 261), (250, 262, 263, 251), (253, 255, 246, 245), (253, 252, 264, 265), (266, 254, 247, 256), (254, 267, 258, 248), (257, 246, 255, 268), (256, 257, 269, 270), (259, 258, 271, 272), (273, 260, 249, 259), (260, 274, 262, 250), (264, 252, 261, 275), (251, 263, 276, 261), (277, 278, 263, 262), (253, 265, 279, 255), (265, 264, 280, 281), (266, 256, 270, 282), (267, 254, 266, 283), (267, 284, 271, 258), (257, 268, 285, 269), (268, 255, 279, 286), (287, 270, 269, 288), (273, 259, 272, 289), (271, 290, 291, 272), (260, 273, 292, 274), (274, 293, 262), (264, 275, 294, 295, 280), (261, 276, 296, 275), (263, 278, 316, 276), (262, 293, 318, 277), (277, 297, 298, 278), (279, 265, 281, 299), (280, 300, 325, 379, 324, 281), (301, 283, 266, 282), (270, 287, 302, 282), (267, 283, 303, 284), (268, 286, 304, 285), (269, 285, 331, 288), (286, 279, 299, 305), (287, 288, 306, 307), (292, 273, 289, 308), (309, 289, 272, 291), (284, 310, 290, 271), (311, 312, 291, 290), (292, 313, 293, 274), (275, 296, 314, 294), (294, 315, 345, 295), (295, 300, 280), (296, 276, 316, 317), (297, 277, 318, 319), (320, 321, 298, 297), (278, 298, 322, 316), (323, 299, 281, 324), (282, 302, 326, 301), (301, 327, 303, 283), (302, 287, 307, 328), (310, 284, 303, 329), (286, 305, 330, 304), (331, 285, 304, 332), (305, 299, 323, 333), (288, 331, 334, 306), (306, 335, 336, 307), (313, 292, 308, 337), (289, 309, 338, 308), (309, 291, 312, 339), (290, 310, 311), (311, 340, 341, 312), (342, 343, 293, 313), (296, 317, 369, 314), (294, 314, 403, 435, 370, 344), (315, 294, 344, 346), (295, 345, 354, 300), (316, 322, 347, 317), (318, 293, 343), (297, 319, 348, 320), (343, 349, 319, 318), (320, 350, 351, 321), (321, 352, 322, 298), (324, 353, 360, 323), (300, 354, 382, 325), (302, 328, 355, 326), (301, 326, 385, 327), (356, 329, 303, 327), (307, 336, 357, 328), (310, 329, 340, 311), (305, 333, 358, 330), (304, 330, 390, 332), (331, 332, 359, 334), (333, 323, 360, 361), (334, 362, 335, 306), (336, 335, 351, 350), (313, 337, 395, 342), (308, 338, 363, 337), (339, 364, 338, 309), (365, 366, 341, 340), (367, 339, 312, 341), (368, 349, 343, 342), (345, 315, 371, 372), (315, 346, 373, 371), (352, 374, 347, 322), (317, 347, 375, 369), (376, 348, 319, 349), (348, 377, 350, 320), (351, 378, 352, 321), (324, 379, 380, 381, 353), (383, 355, 328, 357), (355, 384, 385, 326), (327, 385, 386, 356), (356, 365, 340, 329), (357, 336, 350, 387), (333, 361, 388, 358), (358, 389, 390, 330), (332, 390, 391, 359), (359, 392, 362, 334), (361, 360, 393, 394), (335, 362, 378, 351), (364, 396, 363, 338), (397, 395, 337, 363), (339, 367, 398, 364), (365, 386, 399, 366), (367, 341, 366, 400), (368, 342, 395, 401), (368, 402, 376, 349), (403, 314, 369, 404), (370, 405, 346, 344), (354, 345, 372, 406), (407, 372, 371, 408), (346, 405, 409, 373), (408, 371, 373, 410), (411, 374, 352, 378), (374, 412, 375, 347), (369, 375, 413, 404), (348, 376, 377), (387, 350, 377), (393, 360, 353, 414), (379, 415, 444, 380), (380, 416, 473, 445, 381), (353, 381, 417, 414), (325, 382, 415, 379), (382, 354, 406, 418), (357, 387, 419, 383), (383, 420, 384, 355), (385, 384, 399, 386), (386, 365, 356), (361, 394, 421, 388), (389, 358, 388, 422), (390, 389, 457, 423, 424, 391), (359, 391, 425, 426, 392), (362, 392, 411, 378), (394, 393, 427, 428), (398, 429, 396, 364), (396, 397, 363), (430, 401, 395, 397), (400, 431, 398, 367), (366, 399, 452, 400), (368, 401, 432, 402), (402, 433, 377, 376), (404, 434, 463, 403), (405, 370, 435, 436), (437, 406, 372, 407), (407, 408, 426, 425), (405, 436, 438, 409), (410, 373, 409, 439), (408, 410, 467, 426), (411, 440, 412, 374), (412, 441, 413, 375), (404, 413, 442, 434), (419, 387, 377, 433), (414, 443, 427, 393), (380, 444, 474, 416), (417, 381, 445, 446), (414, 417, 447, 448), (415, 382, 418, 449), (450, 418, 406, 437), (419, 451, 420, 383), (452, 399, 384, 420), (394, 428, 453, 421), (421, 454, 422, 388), (389, 422, 455, 456, 457), (425, 391, 424), (392, 426, 440, 411), (427, 458, 483, 428), (398, 431, 459, 429), (430, 397, 396, 429), (430, 460, 432, 401), (400, 452, 461, 431), (432, 462, 433, 402), (403, 463, 445, 473, 485, 435), (437, 407, 425, 424), (436, 464, 465, 438), (439, 409, 438, 466), (410, 439, 489, 467), (468, 441, 412, 440), (441, 469, 442, 413), (434, 442, 470, 471), (433, 462, 451, 419), (414, 448, 443), (444, 415, 449, 472), (447, 417, 446), (445, 463, 475, 446), (448, 447, 476, 477), (478, 449, 418, 450), (450, 437, 424, 423), (420, 451, 461, 452), (453, 480, 454, 421), (422, 454, 481, 455), (458, 427, 443), (431, 461, 484, 459), (430, 429, 459, 460), (460, 484, 462, 432), (434, 471, 475, 463), (464, 486, 487, 465), (466, 438, 465, 488), (469, 490, 470, 442), (471, 470, 491, 492), (451, 462, 484, 461), (493, 443, 448, 477), (474, 444, 472, 494), (495, 472, 449, 478), (476, 447, 496, 498), (477, 476, 499, 500), (478, 450, 423, 457), (483, 479, 453, 428), (479, 480, 453), (454, 480, 501), (454, 501, 502, 481), (481, 503, 504, 455), (527, 482, 456, 455, 504), (456, 482, 514, 495), (495, 478, 457, 456), (443, 493, 505, 458), (458, 506, 528, 483), (459, 484, 460), (471, 492, 475), (485, 464, 436, 435), (464, 485, 473, 486), (486, 474, 494, 487), (488, 465, 487, 507), (466, 488, 529, 508), (508, 489, 439, 466), (468, 440, 426, 467, 489, 508), (509, 469, 441, 468), (469, 509, 510, 490), (490, 511, 491, 470), (512, 497, 492, 491), (500, 513, 493, 477), (514, 494, 472, 495), (486, 473, 416, 474), (515, 496, 447, 446), (515, 446, 475, 492, 497), (498, 516, 519, 476), (496, 517, 518, 498), (499, 476, 519), (520, 500, 499, 521), (479, 483, 528, 522), (480, 479, 523, 524), (524, 525, 501, 480), (501, 525, 526, 502), (502, 503, 481), (504, 503, 510, 509), (493, 513, 545, 505), (552, 546, 804, 805), (507, 487, 494, 514), (488, 507, 527, 529), (468, 508, 529, 527, 504, 509), (490, 510, 511), (512, 491, 511, 530), (531, 532, 497, 512), (533, 513, 500, 520), (515, 534, 517, 496), (497, 535, 515), (498, 518, 536, 516), (537, 538, 518, 517), (521, 499, 519, 539), (520, 521, 540, 541), (479, 522, 562, 592, 563, 523), (524, 523, 563, 542), (543, 525, 524, 542), (525, 543, 544, 526), (526, 538, 537, 502), (502, 537, 554, 503), (554, 530, 511, 510, 503), (482, 527, 507, 514), (506, 546, 547, 528), (531, 512, 530, 548), (549, 550, 532, 531), (532, 551, 535, 497), (533, 520, 541), (552, 545, 513, 533), (535, 553, 534, 515), (554, 537, 517, 534), (519, 516, 558, 555), (538, 556, 536, 518), (516, 536, 557, 558), (540, 521, 539), (539, 519, 555, 559), (541, 540, 560, 561), (522, 528, 547, 562), (564, 565, 543, 542), (565, 566, 544, 543), (544, 567, 526), (538, 526, 567, 556), (547, 546, 552, 568, 569, 570), (549, 531, 548, 571), (548, 530, 572, 573), (574, 575, 550, 549), (550, 576, 551, 532), (551, 577, 553, 535), (533, 541, 586, 578), (552, 533, 578), (572, 554, 534, 553), (556, 579, 557, 536), (558, 557, 580, 581), (541, 561, 585, 586), (560, 540, 582, 587), (547, 589, 590, 591, 592, 562), (592, 564, 542, 563), (564, 593, 565), (565, 593, 594, 566), (566, 595, 567, 544), (530, 554, 572), (547, 570, 596), (568, 552, 597), (574, 549, 571, 598), (571, 548, 573, 599), (573, 572, 553, 577), (600, 601, 575, 574), (575, 602, 576, 550), (576, 603, 577, 551), (597, 552, 578, 604), (558, 584, 555), (579, 606, 580, 557), (584, 558, 581, 601), (581, 580, 607, 602), (608, 582, 540, 539), (609, 583, 559), (608, 539, 559, 583), (609, 559, 555, 584), (585, 561, 610, 611, 612, 613), (614, 586, 585, 615, 616, 617), (560, 587, 588), (582, 618, 619, 587), (610, 561, 560, 588), (547, 596, 620, 589), (621, 592, 591), (622, 564, 592, 623), (624, 593, 564, 622), (593, 625, 626, 594), (594, 595, 566), (595, 627, 605, 567), (567, 605, 579, 556), (600, 574, 598, 628), (598, 571, 599, 629), (599, 573, 577, 603), (630, 584, 601, 600), (601, 581, 602, 575), (602, 607, 603, 576), (631, 578, 586, 614), (604, 578, 631), (579, 605, 632), (632, 628, 606, 579), (606, 629, 607, 580), (608, 633, 618, 582), (609, 634, 635, 583), (633, 608, 583, 635), (609, 584, 630, 634), (615, 585, 613, 636), (611, 610, 637), (587, 619, 588), (638, 639, 619, 618), (610, 588, 626, 625), (623, 592, 621), (640, 641, 593, 624), (593, 641, 642, 625), (626, 639, 638, 594), (594, 638, 644, 595), (627, 595, 644, 643), (605, 627, 645, 632), (630, 600, 628, 632), (628, 598, 629, 606), (629, 599, 603, 607), (644, 638, 618, 633), (645, 643, 635, 634), (633, 635, 643, 644), (645, 634, 630, 632), (637, 610, 646, 647), (639, 588, 619), (642, 648, 649, 646, 610, 625), (650, 641, 640), (651, 642, 641, 650, 652, 653), (626, 588, 639), (645, 627, 643), (648, 642, 651, 654), (655, 656, 657, 658, 659), (656, 655, 660, 661, 662), (657, 656, 663, 664, 665), (656, 662, 666, 667, 668, 663), (647, 669, 670, 612, 611, 637), (649, 671, 669, 647, 646), (670, 669, 672, 673), (612, 670, 674, 636, 613), (654, 675, 671, 649, 648), (669, 671, 676, 672), (674, 670, 673, 677), (673, 672, 678, 679), (636, 674, 680, 681, 616, 615), (682, 683, 675, 654, 651, 653), (671, 675, 684, 676), (672, 676, 685, 678), (680, 674, 677, 686), (677, 673, 679, 687), (679, 678, 688, 689), (681, 680, 690, 691), (616, 681, 692, 617), (652, 693, 682, 653), (691, 690, 683, 682), (675, 683, 694, 684), (676, 684, 695, 685), (678, 685, 696, 688), (690, 680, 686, 697), (686, 677, 687, 698), (687, 679, 689, 699), (689, 688, 700, 701), (692, 681, 691, 702), (617, 692, 569, 568, 597, 604, 631, 614), (590, 693, 652, 650, 640, 624, 622, 623, 621, 591), (702, 691, 682, 693), (683, 690, 697, 694), (684, 694, 703, 695), (685, 695, 704, 696), (688, 696, 705, 700), (697, 686, 698, 706), (698, 687, 699, 707), (699, 689, 701, 708), (701, 700, 709, 710), (569, 692, 702, 620, 596, 570), (620, 702, 693, 590, 589), (694, 697, 706, 703), (695, 703, 711, 704), (696, 704, 712, 705), (700, 705, 713, 709), (706, 698, 707, 714), (707, 699, 708, 715), (708, 701, 710, 716), (710, 709, 666, 662, 661), (703, 706, 714, 711), (704, 711, 717, 712), (705, 712, 718, 713), (666, 709, 713, 667), (714, 707, 715, 719), (715, 708, 716, 720), (660, 716, 710, 661), (711, 714, 719, 717), (712, 717, 721, 718), (667, 713, 718, 668), (719, 715, 720, 722), (720, 716, 660, 655, 659, 723), (717, 719, 722, 721), (718, 721, 724, 664, 663, 668), (722, 720, 723, 725), (658, 724, 725, 723, 659), (721, 722, 725, 724), (664, 724, 665), (665, 724, 658, 657), (727, 729, 728, 726), (729, 733, 732, 728), (733, 731, 730, 732), (731, 727, 726, 730), (728, 732, 736, 734), (731, 733, 729, 727), (737, 735, 739, 741), (730, 726, 735, 737), (732, 730, 737, 736), (726, 728, 734, 735), (739, 738, 740, 741), (734, 736, 740, 738), (736, 737, 741, 740), (735, 734, 738, 739), (744, 749, 761, 755), (764, 759, 756, 760), (757, 763, 751, 746), (758, 745, 742, 754), (752, 765, 762, 748), (742, 743, 744), (745, 746, 747), (748, 749, 750), (751, 752, 753), (754, 755, 756), (757, 758, 759), (760, 761, 762), (763, 764, 765), (742, 745, 747, 743), (746, 751, 753, 747), (752, 748, 750, 753), (749, 744, 743, 750), (751, 763, 765, 752), (764, 760, 762, 765), (761, 749, 748, 762), (763, 757, 759, 764), (758, 754, 756, 759), (755, 761, 760, 756), (757, 746, 745, 758), (744, 755, 754, 742), (747, 753, 750, 743), (799, 770, 771, 796), (787, 786, 767, 766), (772, 773, 777, 776), (797, 773, 772, 798), (801, 789, 773, 797), (800, 788, 770, 799), (791, 775, 779, 793), (771, 770, 774, 775), (789, 771, 775, 791), (788, 772, 776, 790), (780, 781, 785, 784), (790, 776, 780, 792), (776, 777, 781, 780), (775, 774, 778, 779), (795, 794, 784, 785), (779, 778, 782, 783), (793, 779, 783, 795), (792, 780, 784, 794), (778, 792, 794, 782), (781, 793, 795, 785), (783, 782, 794, 795), (774, 790, 792, 778), (770, 788, 790, 774), (773, 789, 791, 777), (777, 791, 793, 781), (798, 772, 788, 800), (796, 771, 789, 801), (768, 769, 786, 787), (766, 796, 801, 787), (769, 798, 800, 786), (786, 800, 799, 767), (787, 801, 797, 768), (768, 797, 798, 769), (767, 799, 796, 766), (546, 506, 803, 804), (803, 802, 809, 806), (458, 505, 545, 552, 805, 802, 803, 506), (809, 808, 812, 813), (804, 803, 806, 807), (802, 805, 808, 809), (805, 804, 807, 808), (813, 812, 811, 810), (808, 807, 811, 812), (806, 809, 813, 810), (807, 806, 810, 811), (814, 816, 817, 815), (816, 818, 819, 817), (818, 820, 821, 819), (820, 822, 823, 821), (822, 824, 825, 823), (824, 826, 827, 825), (817, 819, 821, 823, 825, 827, 829, 815), (828, 814, 815, 829), (826, 828, 829, 827), (818, 832, 833, 820), (835, 843, 844, 836), (824, 835, 836, 826), (820, 833, 834, 822), (826, 836, 837, 828), (816, 831, 832, 818), (822, 834, 835, 824), (828, 837, 830, 814), (814, 830, 831, 816), (838, 846, 847, 839), (833, 841, 842, 834), (831, 839, 840, 832), (836, 844, 845, 837), (834, 842, 843, 835), (832, 840, 841, 833), (830, 838, 839, 831), (837, 845, 838, 830), (852, 860, 861, 853), (845, 853, 846, 838), (843, 851, 852, 844), (841, 849, 850, 842), (839, 847, 848, 840), (844, 852, 853, 845), (842, 850, 851, 843), (840, 848, 849, 841), (850, 858, 859, 851), (848, 856, 857, 849), (846, 854, 855, 847), (853, 861, 854, 846), (851, 859, 860, 852), (849, 857, 858, 850), (847, 855, 856, 848), (855, 862, 856), (860, 862, 861), (858, 862, 859), (856, 862, 857), (854, 862, 855), (861, 862, 854), (859, 862, 860), (857, 862, 858)])
me_rifle_001.polygons.foreach_set('material_index', [9, 9, 9, 9, 9, 9, 9, 9, 9, 9, 9, 11, 9, 9, 9, 9, 9, 9, 9, 9, 9, 9, 9, 9, 9, 9, 9, 9, 9, 9, 9, 9, 11, 9, 9, 9, 9, 9, 9, 9, 9, 9, 11, 11, 11, 11, 11, 11, 11, 11, 11, 11, 9, 9, 9, 9, 9, 9, 9, 9, 9, 9, 11, 11, 11, 11, 11, 11, 11, 11, 11, 11, 11, 11, 11, 11, 11, 11, 11, 11, 11, 11, 11, 11, 11, 11, 11, 11, 11, 11, 11, 11, 9, 9, 9, 9, 9, 9, 9, 9, 9, 9, 11, 11, 11, 11, 11, 11, 11, 11, 11, 11, 9, 9, 9, 9, 9, 9, 9, 9, 9, 9, 11, 11, 11, 11, 11, 11, 11, 11, 11, 11, 11, 11, 11, 11, 11, 11, 11, 11, 11, 11, 11, 11, 11, 11, 11, 11, 11, 11, 11, 11, 11, 11, 11, 11, 11, 11, 11, 11, 11, 11, 11, 11, 11, 11, 11, 11, 11, 11, 11, 11, 11, 11, 11, 11, 11, 11, 11, 11, 11, 11, 11, 11, 11, 11, 11, 11, 11, 11, 11, 11, 11, 11, 11, 11, 11, 11, 11, 11, 11, 11, 11, 11, 11, 11, 11, 11, 11, 11, 11, 11, 11, 11, 11, 11, 11, 11, 11, 11, 11, 11, 11, 11, 11, 11, 11, 11, 11, 11, 11, 11, 11, 11, 9, 9, 9, 9, 9, 9, 9, 9, 9, 9, 9, 9, 9, 9, 9, 9, 9, 11, 9, 9, 9, 9, 9, 9, 9, 9, 9, 11, 9, 9, 9, 11, 11, 9, 9, 9, 9, 9, 9, 9, 9, 9, 9, 9, 11, 9, 9, 9, 9, 11, 11, 11, 11, 9, 9, 9, 9, 9, 9, 9, 9, 9, 9, 11, 9, 11, 9, 9, 9, 9, 9, 11, 11, 11, 11, 11, 9, 9, 9, 9, 9, 9, 9, 9, 9, 9, 9, 9, 9, 9, 11, 11, 9, 11, 9, 9, 9, 9, 9, 9, 11, 11, 11, 11, 11, 9, 9, 9, 9, 9, 9, 9, 9, 9, 9, 11, 11, 11, 9, 9, 9, 9, 9, 9, 9, 11, 11, 11, 11, 11, 11, 9, 9, 9, 9, 9, 9, 9, 9, 9, 9, 9, 9, 9, 9, 9, 9, 9, 9, 9, 11, 11, 11, 9, 9, 9, 9, 9, 9, 11, 11, 11, 11, 11, 11, 9, 9, 9, 9, 9, 9, 9, 9, 9, 9, 9, 9, 9, 9, 9, 9, 9, 9, 11, 11, 9, 9, 9, 9, 9, 9, 11, 11, 11, 11, 11, 9, 9, 9, 9, 9, 9, 9, 9, 11, 9, 9, 9, 9, 9, 9, 9, 11, 9, 9, 9, 11, 11, 11, 9, 9, 9, 9, 9, 11, 9, 9, 9, 9, 9, 9, 9, 9, 9, 9, 9, 9, 9, 9, 9, 10, 11, 9, 9, 9, 9, 9, 9, 9, 9, 9, 9, 9, 9, 9, 9, 9, 9, 9, 9, 9, 9, 9, 10, 9, 9, 9, 9, 9, 9, 10, 9, 9, 9, 9, 9, 9, 9, 9, 9, 9, 9, 9, 9, 10, 9, 9, 9, 9, 9, 9, 9, 10, 9, 9, 9, 9, 9, 9, 9, 9, 9, 9, 9, 9, 9, 10, 9, 9, 9, 9, 10, 9, 9, 9, 9, 9, 9, 9, 9, 9, 9, 9, 9, 10, 9, 9, 9, 9, 9, 10, 10, 9, 9, 9, 9, 9, 9, 9, 9, 9, 9, 9, 9, 9, 9, 9, 9, 9, 9, 9, 9, 10, 10, 9, 9, 9, 9, 9, 9, 9, 9, 9, 9, 9, 9, 9, 9, 9, 9, 9, 9, 9, 9, 9, 9, 9, 9, 9, 9, 9, 9, 9, 9, 9, 9, 9, 9, 9, 9, 9, 9, 9, 9, 9, 9, 9, 9, 9, 9, 9, 9, 9, 9, 9, 9, 8, 8, 8, 8, 8, 8, 8, 8, 8, 8, 8, 8, 8, 8, 8, 8, 8, 8, 8, 8, 8, 8, 8, 8, 8, 8, 8, 8, 8, 8, 8, 8, 8, 8, 8, 8, 8, 8, 8, 8, 8, 8, 8, 8, 8, 8, 8, 8, 8, 8, 8, 8, 8, 8, 8, 8, 8, 8, 8, 8, 8, 8, 8, 8, 8, 8, 8, 7, 7, 7, 7, 7, 7, 7, 7, 7, 7, 7, 7, 7, 7, 12, 12, 12, 12, 12, 12, 12, 12, 12, 12, 12, 12, 12, 12, 12, 12, 12, 12, 12, 12, 12, 12, 12, 12, 12, 12, 2, 2, 2, 2, 2, 2, 2, 2, 2, 2, 2, 2, 2, 2, 2, 2, 2, 2, 2, 2, 2, 2, 2, 2, 2, 2, 2, 2, 2, 2, 2, 2, 2, 2, 10, 11, 10, 11, 11, 11, 11, 11, 11, 11, 11, 5, 5, 5, 5, 5, 5, 5, 5, 5, 5, 5, 5, 5, 5, 5, 5, 5, 5, 5, 5, 5, 5, 5, 5, 5, 5, 6, 5, 5, 5, 5, 5, 5, 5, 6, 6, 6, 6, 6, 6, 6, 6, 6, 6, 6, 6, 6, 6, 6])
me_rifle_001.materials.append(mat_lightwood)
me_rifle_001.materials.append(mat_black)
me_rifle_001.materials.append(mat_metal)
me_rifle_001.materials.append(mat_darkwood)
me_rifle_001.materials.append(mat_barrels)
me_rifle_001.materials.append(mat_bulletyellow)
me_rifle_001.materials.append(mat_bulletorange)
me_rifle_001.materials.append(mat_trigger)
me_rifle_001.materials.append(mat_barrel)
me_rifle_001.materials.append(mat_green)
me_rifle_001.materials.append(mat_metal)
me_rifle_001.materials.append(mat_black)
me_rifle_001.materials.append(mat_magazine)
me_rifle_001.use_remesh_preserve_volume = False
me_rifle_001.use_remesh_preserve_attributes = False
me_rifle_001.use_mirror_vertex_groups = False
me_rifle_001.update()
arm_armature_001 = bpy.data.armatures.new('Armature.001')  # bones are not reproduced

# ---- objects
ob_sniperrifle = bpy.data.objects.new('SniperRifle ', arm_armature_001)
ob_rifle_001 = bpy.data.objects.new('Rifle.001', me_rifle_001)

# ---- transforms, parenting, visibility, modifiers, constraints
ob_sniperrifle.location = (0.03297, -2.094, 0.2824)
ob_sniperrifle.rotation_euler = (-1.571, -2.22e-16, 2.22e-16)
ob_sniperrifle.lineart.crease_threshold = 0.0
ob_rifle_001.parent = ob_sniperrifle
ob_rifle_001.matrix_parent_inverse = Matrix(((1.0, 0.0, 1.11e-16, -0.03297), (2.22e-16, 7.451e-08, -1.0, 0.2824), (-2.22e-16, 1.0, 7.55e-08, 2.094), (0.0, 0.0, 0.0, 1.0)))
ob_rifle_001.location = (0.03478, -1.833, 0.2746)
ob_rifle_001.lineart.crease_threshold = 0.0
_vg = ob_rifle_001.vertex_groups.new(name='Control')
_vg.add([0, 1, 2, 3, 4, 5, 6, 7, 8, 9, 10, 11, 12, 13, 14, 15, 16, 17, 18, 19, 20, 21, 22, 23, 24, 25, 26, 27, 28, 29, 30, 31, 32, 33, 34, 35, 36, 37, 38, 39, 40, 41, 42, 43, 44, 45, 46, 47, 48, 49, 50, 51, 52, 53, 54, 55, 56, 57, 58, 59, 60, 61, 62, 63, 64, 65, 66, 67, 68, 69, 70, 71, 72, 73, 74, 75, 76, 77, 78, 79, 80, 81, 82, 83, 84, 85, 86, 87, 88, 89, 90, 91, 92, 93, 94, 95, 96, 97, 98, 99, 100, 101, 102, 103, 104, 105, 106, 107, 108, 109, 110, 111, 112, 113, 114, 115, 116, 117, 118, 119, 120, 121, 122, 123, 124, 125, 126, 127, 128, 129, 130, 131, 132, 133, 134, 135, 136, 137, 138, 139, 140, 141, 142, 143, 144, 145, 146, 147, 148, 149, 150, 151, 152, 153, 154, 155, 156, 157, 158, 159, 160, 161, 162, 163, 164, 165, 166, 167, 168, 169, 170, 171, 172, 173, 174, 175, 176, 177, 178, 179, 180, 181, 182, 183, 184, 185, 186, 187, 188, 189, 190, 191, 192, 193, 194, 195, 196, 197, 198, 199, 200, 201, 202, 203, 204, 205, 206, 207, 208, 209, 210, 211, 212, 213, 214, 215, 216, 217, 218, 219, 220, 221, 222, 223, 224, 225, 226, 227, 228, 229, 230, 231, 232, 233, 234, 235, 236, 237, 238, 239, 240, 241, 242, 243, 244, 245, 246, 247, 248, 249, 250, 251, 252, 253, 254, 255, 256, 257, 258, 259, 260, 261, 262, 263, 264, 265, 266, 267, 268, 269, 270, 271, 272, 273, 274, 275, 276, 277, 278, 279, 280, 281, 282, 283, 284, 285, 286, 287, 288, 289, 290, 291, 292, 293, 294, 295, 296, 297, 298, 299, 300, 301, 302, 303, 304, 305, 306, 307, 308, 309, 310, 311, 312, 313, 314, 315, 316, 317, 318, 319, 320, 321, 322, 323, 324, 325, 326, 327, 328, 329, 330, 331, 332, 333, 334, 335, 336, 337, 338, 339, 340, 341, 342, 343, 344, 345, 346, 347, 348, 349, 350, 351, 352, 353, 354, 355, 356, 357, 358, 359, 360, 361, 362, 363, 364, 365, 366, 367, 368, 369, 370, 371, 372, 373, 374, 375, 376, 377, 378, 379, 380, 381, 382, 383, 384, 385, 386, 387, 388, 389, 390, 391, 392, 393, 394, 395, 396, 397, 398, 399, 400, 401, 402, 403, 404, 405, 406, 407, 408, 409, 410, 411, 412, 413, 414, 415, 416, 417, 418, 419, 420, 421, 422, 423, 424, 425, 426, 427, 428, 429, 430, 431, 432, 433, 434, 435, 436, 437, 438, 439, 440, 441, 442, 443, 444, 445, 446, 447, 448, 449, 450, 451, 452, 453, 454, 455, 456, 457, 458, 459, 460, 461, 462, 463, 464, 465, 466, 467, 468, 469, 470, 471, 472, 473, 474, 475, 476, 477, 478, 479, 480, 481, 482, 483, 484, 485, 486, 487, 488, 489, 490, 491, 492, 493, 494, 495, 496, 497, 498, 499, 500, 501, 502, 503, 504, 505, 506, 507, 508, 509, 510, 511, 512, 513, 514, 515, 516, 517, 518, 519, 520, 521, 522, 523, 524, 525, 526, 527, 528, 529, 530, 531, 532, 533, 534, 535, 536, 537, 538, 539, 540, 541, 542, 543, 544, 545, 546, 547, 548, 549, 550, 551, 552, 553, 554, 555, 556, 557, 558, 559, 560, 561, 562, 563, 564, 565, 566, 567, 568, 569, 570, 571, 572, 573, 574, 575, 576, 577, 578, 579, 580, 581, 582, 583, 584, 585, 586, 587, 588, 589, 590, 591, 592, 593, 594, 595, 596, 597, 598, 599, 600, 601, 602, 603, 604, 605, 606, 607, 608, 609, 610, 611, 612, 613, 614, 615, 616, 617, 618, 619, 620, 621, 622, 623, 624, 625, 626, 627, 628, 629, 630, 631, 632, 633, 634, 635, 636, 637, 638, 639, 640, 641, 642, 643, 644, 645, 646, 647, 648, 649, 650, 651, 652, 653, 654, 655, 656, 657, 658, 659, 660, 661, 662, 663, 664, 665, 666, 667, 668, 669, 670, 671, 672, 673, 674, 675, 676, 677, 678, 679, 680, 681, 682, 683, 684, 685, 686, 687, 688, 689, 690, 691, 692, 693, 694, 695, 696, 697, 698, 699, 700, 701, 702, 703, 704, 705, 706, 707, 708, 709, 710, 711, 712, 713, 714, 715, 716, 717, 718, 719, 720, 721, 722, 723, 724, 725, 726, 727, 728, 729, 730, 731, 732, 733, 734, 735, 736, 737, 738, 739, 740, 741, 742, 743, 744, 745, 746, 747, 748, 749, 750, 751, 752, 753, 754, 755, 756, 757, 758, 759, 760, 761, 762, 763, 764, 765, 766, 767, 768, 769, 770, 771, 772, 773, 774, 775, 776, 777, 778, 779, 780, 781, 782, 783, 784, 785, 786, 787, 788, 789, 790, 791, 792, 793, 794, 795, 796, 797, 798, 799, 800, 801, 802, 803, 804, 805, 806, 807, 808, 809, 810, 811, 812, 813, 814, 815, 816, 817, 818, 819, 820, 821, 822, 823, 824, 825, 826, 827, 828, 829, 830, 831, 832, 833, 834, 835, 836, 837, 838, 839, 840, 841, 842, 843, 844, 845, 846, 847, 848, 849, 850, 851, 852, 853, 854, 855, 856, 857, 858, 859, 860, 861, 862], 1.0, 'REPLACE')
_vg = ob_rifle_001.vertex_groups.new(name='Trigger')
_vg.add([726, 727, 728, 729, 730, 731, 732, 733, 734, 735, 736, 737, 738, 739, 740, 741], 1.0, 'REPLACE')
_vg = ob_rifle_001.vertex_groups.new(name='Bullet')
_vg.add([814, 815, 816, 817, 818, 819, 820, 821, 822, 823, 824, 825, 826, 827, 828, 829, 830, 831, 832, 833, 834, 835, 836, 837, 838, 839, 840, 841, 842, 843, 844, 845, 846, 847, 848, 849, 850, 851, 852, 853, 854, 855, 856, 857, 858, 859, 860, 861, 862], 1.0, 'REPLACE')
_vg = ob_rifle_001.vertex_groups.new(name='Magazine')
_vg.add([742, 743, 744, 745, 746, 747, 748, 749, 750, 751, 752, 753, 754, 755, 756, 757, 758, 759, 760, 761, 762, 763, 764, 765], 1.0, 'REPLACE')
_vg = ob_rifle_001.vertex_groups.new(name='Handle')
_vg.add([766, 767, 768, 769, 770, 771, 772, 773, 774, 775, 776, 777, 778, 779, 780, 781, 782, 783, 784, 785, 786, 787, 788, 789, 790, 791, 792, 793, 794, 795, 796, 797, 798, 799, 800, 801], 1.0, 'REPLACE')
_m = ob_rifle_001.modifiers.new('Armature', 'ARMATURE')
_m.object = ob_sniperrifle

# ---- collection membership
col_collection_1.objects.link(ob_sniperrifle)
col_collection_1.objects.link(ob_rifle_001)

# ---- scene / render settings (as saved in the file)
scene.frame_start = 1; scene.frame_end = 25; scene.frame_set(0)
scene.render.engine = 'CYCLES'
scene.render.resolution_x = 1000
scene.render.resolution_y = 1000
scene.render.resolution_percentage = 50
scene.render.dither_intensity = 0.0
scene.cycles.use_denoising = False
scene.cycles.samples = 10
scene.cycles.sampling_pattern = 'TABULATED_SOBOL'
scene.cycles.light_sampling_threshold = 0.0
scene.cycles.use_adaptive_sampling = False
scene.cycles.use_light_tree = False
scene.cycles.blur_glossy = 0.0
scene.cycles.pixel_filter_type = 'GAUSSIAN'
scene.cycles.sample_clamp_indirect = 0.0
scene.view_settings.view_transform = 'Standard'
bpy.context.view_layer.update()

# ---- added for rendering (the .blend has no active camera): camera
cam_auto = bpy.data.cameras.new('AutoCamera')
cam_auto.lens = 50.0
cam_auto.sensor_width = 36.0
cam_auto.clip_end = 1000.0
ob_auto_camera = bpy.data.objects.new('AutoCamera', cam_auto)
scene.collection.objects.link(ob_auto_camera)
ob_auto_camera.location = (9.26811, -11.2373, 7.37801)
ob_auto_camera.rotation_euler = (1.09748, -7.21219e-08, 0.694738)
scene.camera = ob_auto_camera
bpy.context.view_layer.update()
